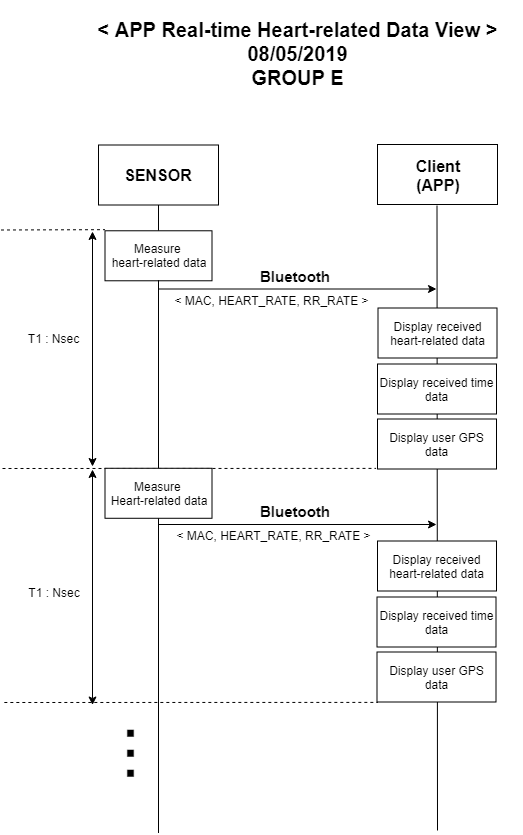

The diagram above was exported from draw.io. Its source (the exported page's mxGraphModel, read from the mxfile embedded in the PNG):
<mxGraphModel dx="506" dy="400" grid="1" gridSize="10" guides="1" tooltips="1" connect="1" arrows="1" fold="1" page="1" pageScale="1" pageWidth="827" pageHeight="1169" math="0" shadow="0">
  <root>
    <mxCell id="Nn8yeDCP8qmyQTy-rwPD-0" />
    <mxCell id="Nn8yeDCP8qmyQTy-rwPD-1" parent="Nn8yeDCP8qmyQTy-rwPD-0" />
    <mxCell id="Nn8yeDCP8qmyQTy-rwPD-2" value="&lt;b style=&quot;font-size: 20px ; white-space: normal&quot;&gt;&amp;lt; APP Real-time Heart-related Data View &amp;gt;&lt;/b&gt;&lt;br&gt;&lt;b style=&quot;font-size: 20px ; white-space: normal&quot;&gt;08/05/2019&lt;br&gt;GROUP E&lt;/b&gt;" style="rounded=1;whiteSpace=wrap;html=1;align=center;fontSize=18;gradientColor=none;fillColor=#ffffff;strokeColor=none;" parent="Nn8yeDCP8qmyQTy-rwPD-1" vertex="1">
      <mxGeometry x="188" y="90" width="450" height="105" as="geometry" />
    </mxCell>
    <mxCell id="T52Sqm7atSoDb6hEUhG_-0" value="" style="endArrow=none;html=1;entryX=0.5;entryY=1;entryDx=0;entryDy=0;" parent="Nn8yeDCP8qmyQTy-rwPD-1" source="T52Sqm7atSoDb6hEUhG_-9" edge="1">
      <mxGeometry width="50" height="50" relative="1" as="geometry">
        <mxPoint x="274" y="668.5" as="sourcePoint" />
        <mxPoint x="274" y="294.5" as="targetPoint" />
      </mxGeometry>
    </mxCell>
    <mxCell id="T52Sqm7atSoDb6hEUhG_-1" value="" style="endArrow=none;html=1;entryX=0.5;entryY=1;entryDx=0;entryDy=0;" parent="Nn8yeDCP8qmyQTy-rwPD-1" edge="1">
      <mxGeometry width="50" height="50" relative="1" as="geometry">
        <mxPoint x="553" y="920" as="sourcePoint" />
        <mxPoint x="552.4999999999998" y="295.0000000000001" as="targetPoint" />
      </mxGeometry>
    </mxCell>
    <mxCell id="T52Sqm7atSoDb6hEUhG_-2" value="&lt;span style=&quot;font-size: 16px&quot;&gt;&lt;b&gt;SENSOR&lt;br&gt;&lt;/b&gt;&lt;/span&gt;" style="rounded=0;whiteSpace=wrap;html=1;flipH=1;" parent="Nn8yeDCP8qmyQTy-rwPD-1" vertex="1">
      <mxGeometry x="214" y="234.5" width="120" height="60" as="geometry" />
    </mxCell>
    <mxCell id="T52Sqm7atSoDb6hEUhG_-3" value="&lt;span style=&quot;font-size: 16px&quot;&gt;&lt;b&gt;Client&lt;br&gt;(APP)&lt;br&gt;&lt;/b&gt;&lt;/span&gt;" style="rounded=0;whiteSpace=wrap;html=1;flipH=1;" parent="Nn8yeDCP8qmyQTy-rwPD-1" vertex="1">
      <mxGeometry x="493" y="234" width="120" height="60" as="geometry" />
    </mxCell>
    <mxCell id="T52Sqm7atSoDb6hEUhG_-4" value="" style="endArrow=classic;html=1;" parent="Nn8yeDCP8qmyQTy-rwPD-1" edge="1">
      <mxGeometry width="50" height="50" relative="1" as="geometry">
        <mxPoint x="274" y="378.5" as="sourcePoint" />
        <mxPoint x="552" y="378.5" as="targetPoint" />
      </mxGeometry>
    </mxCell>
    <mxCell id="T52Sqm7atSoDb6hEUhG_-5" value="&lt;span style=&quot;background-color: rgb(255 , 255 , 255)&quot;&gt;&amp;lt; MAC,&amp;nbsp;&lt;/span&gt;HEART_RATE, RR_RATE &amp;gt;" style="text;html=1;strokeColor=none;fillColor=none;align=center;verticalAlign=middle;whiteSpace=wrap;rounded=0;" parent="Nn8yeDCP8qmyQTy-rwPD-1" vertex="1">
      <mxGeometry x="274" y="378" width="226" height="23" as="geometry" />
    </mxCell>
    <mxCell id="T52Sqm7atSoDb6hEUhG_-7" value="Display received heart-related data" style="rounded=0;whiteSpace=wrap;html=1;" parent="Nn8yeDCP8qmyQTy-rwPD-1" vertex="1">
      <mxGeometry x="493.5" y="397.5" width="119" height="50" as="geometry" />
    </mxCell>
    <mxCell id="T52Sqm7atSoDb6hEUhG_-8" value="Bluetooth" style="text;html=1;resizable=0;points=[];autosize=1;align=left;verticalAlign=top;spacingTop=-4;fontStyle=1;fontSize=15;" parent="Nn8yeDCP8qmyQTy-rwPD-1" vertex="1">
      <mxGeometry x="373.5" y="354.5" width="80" height="20" as="geometry" />
    </mxCell>
    <mxCell id="T52Sqm7atSoDb6hEUhG_-9" value="Measure&amp;nbsp;&lt;br&gt;heart-related data" style="rounded=0;whiteSpace=wrap;html=1;" parent="Nn8yeDCP8qmyQTy-rwPD-1" vertex="1">
      <mxGeometry x="220.5" y="320.27776082356775" width="107" height="50" as="geometry" />
    </mxCell>
    <mxCell id="T52Sqm7atSoDb6hEUhG_-10" value="" style="endArrow=none;html=1;entryX=0.5;entryY=1;entryDx=0;entryDy=0;" parent="Nn8yeDCP8qmyQTy-rwPD-1" target="T52Sqm7atSoDb6hEUhG_-9" edge="1">
      <mxGeometry width="50" height="50" relative="1" as="geometry">
        <mxPoint x="274" y="668.5" as="sourcePoint" />
        <mxPoint x="274" y="294.5" as="targetPoint" />
      </mxGeometry>
    </mxCell>
    <mxCell id="T52Sqm7atSoDb6hEUhG_-11" value="Display received time data" style="rounded=0;whiteSpace=wrap;html=1;" parent="Nn8yeDCP8qmyQTy-rwPD-1" vertex="1">
      <mxGeometry x="493" y="453.5" width="119" height="50" as="geometry" />
    </mxCell>
    <mxCell id="T52Sqm7atSoDb6hEUhG_-12" value="Display user GPS data" style="rounded=0;whiteSpace=wrap;html=1;" parent="Nn8yeDCP8qmyQTy-rwPD-1" vertex="1">
      <mxGeometry x="493" y="508.5" width="119" height="50" as="geometry" />
    </mxCell>
    <mxCell id="hMwBoTsQQSHo3oDWPaA5-1" value="" style="endArrow=none;html=1;entryX=0.5;entryY=1;entryDx=0;entryDy=0;" parent="Nn8yeDCP8qmyQTy-rwPD-1" edge="1">
      <mxGeometry width="50" height="50" relative="1" as="geometry">
        <mxPoint x="274" y="922.5" as="sourcePoint" />
        <mxPoint x="274" y="369.77776082356786" as="targetPoint" />
      </mxGeometry>
    </mxCell>
    <mxCell id="hMwBoTsQQSHo3oDWPaA5-2" value="" style="endArrow=none;dashed=1;html=1;entryX=0.019;entryY=0.008;entryDx=0;entryDy=0;entryPerimeter=0;" parent="Nn8yeDCP8qmyQTy-rwPD-1" edge="1">
      <mxGeometry width="50" height="50" relative="1" as="geometry">
        <mxPoint x="116.5" y="319.5" as="sourcePoint" />
        <mxPoint x="220.5329999999999" y="319.1777608235677" as="targetPoint" />
      </mxGeometry>
    </mxCell>
    <mxCell id="hMwBoTsQQSHo3oDWPaA5-3" value="T1 : Nsec" style="text;html=1;strokeColor=none;fillColor=none;align=center;verticalAlign=middle;whiteSpace=wrap;rounded=0;rotation=0;" parent="Nn8yeDCP8qmyQTy-rwPD-1" vertex="1">
      <mxGeometry x="131" y="411.5" width="75" height="32" as="geometry" />
    </mxCell>
    <mxCell id="hMwBoTsQQSHo3oDWPaA5-4" value="" style="endArrow=classic;startArrow=classic;html=1;" parent="Nn8yeDCP8qmyQTy-rwPD-1" edge="1">
      <mxGeometry width="50" height="50" relative="1" as="geometry">
        <mxPoint x="208" y="556" as="sourcePoint" />
        <mxPoint x="208" y="321" as="targetPoint" />
      </mxGeometry>
    </mxCell>
    <mxCell id="hMwBoTsQQSHo3oDWPaA5-6" value="" style="endArrow=classic;startArrow=classic;html=1;" parent="Nn8yeDCP8qmyQTy-rwPD-1" edge="1">
      <mxGeometry width="50" height="50" relative="1" as="geometry">
        <mxPoint x="208" y="794.5" as="sourcePoint" />
        <mxPoint x="208" y="559" as="targetPoint" />
      </mxGeometry>
    </mxCell>
    <mxCell id="hMwBoTsQQSHo3oDWPaA5-7" value="T1 : Nsec" style="text;html=1;strokeColor=none;fillColor=none;align=center;verticalAlign=middle;whiteSpace=wrap;rounded=0;rotation=0;" parent="Nn8yeDCP8qmyQTy-rwPD-1" vertex="1">
      <mxGeometry x="131" y="666.5" width="77" height="30" as="geometry" />
    </mxCell>
    <mxCell id="hMwBoTsQQSHo3oDWPaA5-8" value="&lt;font style=&quot;font-size: 72px&quot;&gt;...&lt;/font&gt;" style="text;html=1;resizable=0;points=[];autosize=1;align=left;verticalAlign=top;spacingTop=-4;rotation=90;shadow=0;" parent="Nn8yeDCP8qmyQTy-rwPD-1" vertex="1">
      <mxGeometry x="254" y="831.2777608235677" width="80" height="40" as="geometry" />
    </mxCell>
    <mxCell id="OEIrv607MhWshMPLSjRS-0" value="" style="endArrow=none;dashed=1;html=1;entryX=-0.033;entryY=0.998;entryDx=0;entryDy=0;entryPerimeter=0;" parent="Nn8yeDCP8qmyQTy-rwPD-1" edge="1">
      <mxGeometry width="50" height="50" relative="1" as="geometry">
        <mxPoint x="118" y="558" as="sourcePoint" />
        <mxPoint x="491.57299999999987" y="557.9000000000001" as="targetPoint" />
      </mxGeometry>
    </mxCell>
    <mxCell id="ujGaagNuviBaK4HdEfII-28" value="" style="endArrow=none;dashed=1;html=1;entryX=-0.033;entryY=0.998;entryDx=0;entryDy=0;entryPerimeter=0;" parent="Nn8yeDCP8qmyQTy-rwPD-1" edge="1">
      <mxGeometry width="50" height="50" relative="1" as="geometry">
        <mxPoint x="119.8333740234375" y="792" as="sourcePoint" />
        <mxPoint x="493.40637402343737" y="791.9000000000001" as="targetPoint" />
      </mxGeometry>
    </mxCell>
    <mxCell id="hMwBoTsQQSHo3oDWPaA5-5" value="Measure&amp;nbsp;&lt;br&gt;Heart-related data" style="rounded=0;whiteSpace=wrap;html=1;" parent="Nn8yeDCP8qmyQTy-rwPD-1" vertex="1">
      <mxGeometry x="220.5" y="557.7777608235677" width="107" height="50" as="geometry" />
    </mxCell>
    <mxCell id="ujGaagNuviBaK4HdEfII-29" value="Display received heart-related data" style="rounded=0;whiteSpace=wrap;html=1;" parent="Nn8yeDCP8qmyQTy-rwPD-1" vertex="1">
      <mxGeometry x="493" y="630.5" width="119" height="50" as="geometry" />
    </mxCell>
    <mxCell id="ujGaagNuviBaK4HdEfII-30" value="Display received time data" style="rounded=0;whiteSpace=wrap;html=1;" parent="Nn8yeDCP8qmyQTy-rwPD-1" vertex="1">
      <mxGeometry x="492.5" y="686.5" width="119" height="50" as="geometry" />
    </mxCell>
    <mxCell id="ujGaagNuviBaK4HdEfII-31" value="Display user GPS data" style="rounded=0;whiteSpace=wrap;html=1;" parent="Nn8yeDCP8qmyQTy-rwPD-1" vertex="1">
      <mxGeometry x="492.5" y="741.5" width="119" height="50" as="geometry" />
    </mxCell>
    <mxCell id="ujGaagNuviBaK4HdEfII-32" value="" style="endArrow=classic;html=1;" parent="Nn8yeDCP8qmyQTy-rwPD-1" edge="1">
      <mxGeometry width="50" height="50" relative="1" as="geometry">
        <mxPoint x="274" y="614" as="sourcePoint" />
        <mxPoint x="552" y="614" as="targetPoint" />
      </mxGeometry>
    </mxCell>
    <mxCell id="ujGaagNuviBaK4HdEfII-33" value="&lt;span style=&quot;background-color: rgb(255 , 255 , 255)&quot;&gt;&amp;lt; MAC,&amp;nbsp;&lt;/span&gt;HEART_RATE, RR_RATE &amp;gt;" style="text;html=1;strokeColor=none;fillColor=none;align=center;verticalAlign=middle;whiteSpace=wrap;rounded=0;" parent="Nn8yeDCP8qmyQTy-rwPD-1" vertex="1">
      <mxGeometry x="281" y="613" width="216" height="23" as="geometry" />
    </mxCell>
    <mxCell id="ujGaagNuviBaK4HdEfII-34" value="Bluetooth" style="text;html=1;resizable=0;points=[];autosize=1;align=left;verticalAlign=top;spacingTop=-4;fontStyle=1;fontSize=15;" parent="Nn8yeDCP8qmyQTy-rwPD-1" vertex="1">
      <mxGeometry x="373.5" y="590" width="80" height="20" as="geometry" />
    </mxCell>
  </root>
</mxGraphModel>